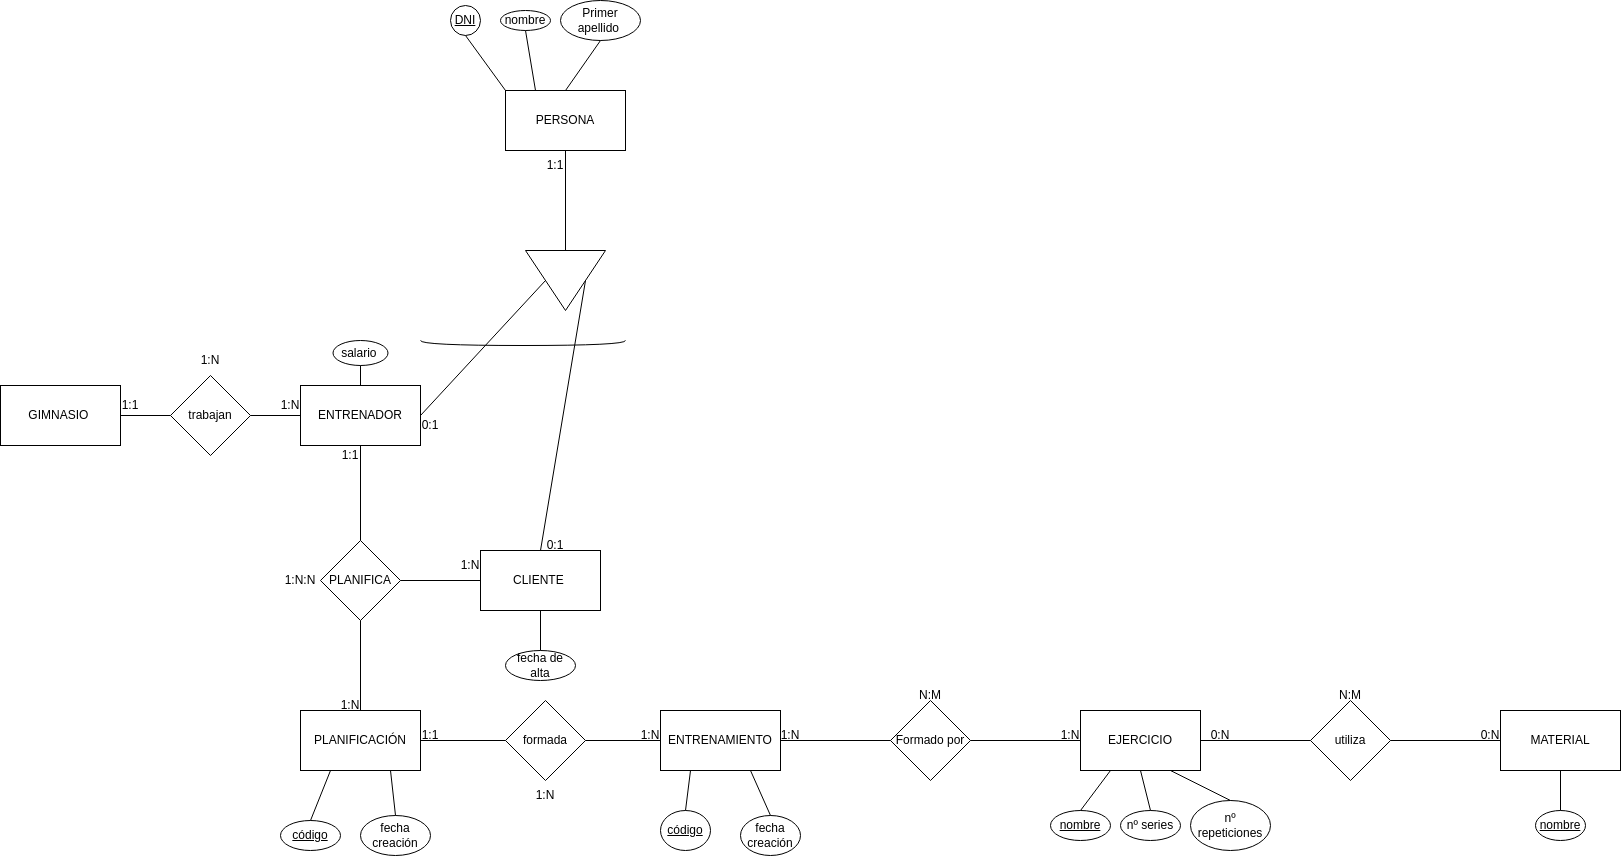

The diagram above was exported from draw.io. Its source (the exported page's mxGraphModel, read from the mxfile embedded in the PNG):
<mxGraphModel dx="1364" dy="843" grid="1" gridSize="10" guides="1" tooltips="1" connect="1" arrows="1" fold="1" page="1" pageScale="1" pageWidth="827" pageHeight="1169" math="0" shadow="0">
  <root>
    <mxCell id="0" />
    <mxCell id="1" parent="0" />
    <mxCell id="h2Ty8PCXTIflaOBxiohV-1" value="GIMNASIO&amp;nbsp;" style="rounded=0;whiteSpace=wrap;html=1;" vertex="1" parent="1">
      <mxGeometry x="80" y="455" width="120" height="60" as="geometry" />
    </mxCell>
    <mxCell id="h2Ty8PCXTIflaOBxiohV-2" value="trabajan" style="rhombus;whiteSpace=wrap;html=1;" vertex="1" parent="1">
      <mxGeometry x="250" y="445" width="80" height="80" as="geometry" />
    </mxCell>
    <mxCell id="h2Ty8PCXTIflaOBxiohV-3" value="ENTRENADOR" style="rounded=0;whiteSpace=wrap;html=1;" vertex="1" parent="1">
      <mxGeometry x="380" y="455" width="120" height="60" as="geometry" />
    </mxCell>
    <mxCell id="h2Ty8PCXTIflaOBxiohV-5" value="nombre" style="ellipse;whiteSpace=wrap;html=1;" vertex="1" parent="1">
      <mxGeometry x="580" y="80" width="50" height="20" as="geometry" />
    </mxCell>
    <mxCell id="h2Ty8PCXTIflaOBxiohV-7" value="&lt;u&gt;DNI&lt;/u&gt;" style="ellipse;whiteSpace=wrap;html=1;" vertex="1" parent="1">
      <mxGeometry x="530" y="75" width="30" height="30" as="geometry" />
    </mxCell>
    <mxCell id="h2Ty8PCXTIflaOBxiohV-9" value="Primer apellido&amp;nbsp;" style="ellipse;whiteSpace=wrap;html=1;" vertex="1" parent="1">
      <mxGeometry x="640" y="70" width="80" height="40" as="geometry" />
    </mxCell>
    <mxCell id="h2Ty8PCXTIflaOBxiohV-11" value="salario&amp;nbsp;" style="ellipse;whiteSpace=wrap;html=1;" vertex="1" parent="1">
      <mxGeometry x="412.5" y="410" width="55" height="25" as="geometry" />
    </mxCell>
    <mxCell id="h2Ty8PCXTIflaOBxiohV-12" value="" style="endArrow=none;html=1;rounded=0;entryX=0.5;entryY=1;entryDx=0;entryDy=0;exitX=0;exitY=0;exitDx=0;exitDy=0;" edge="1" parent="1" source="h2Ty8PCXTIflaOBxiohV-33" target="h2Ty8PCXTIflaOBxiohV-7">
      <mxGeometry width="50" height="50" relative="1" as="geometry">
        <mxPoint x="590" y="155" as="sourcePoint" />
        <mxPoint x="660" y="110" as="targetPoint" />
      </mxGeometry>
    </mxCell>
    <mxCell id="h2Ty8PCXTIflaOBxiohV-13" value="" style="endArrow=none;html=1;rounded=0;entryX=0.5;entryY=1;entryDx=0;entryDy=0;exitX=0.25;exitY=0;exitDx=0;exitDy=0;" edge="1" parent="1" source="h2Ty8PCXTIflaOBxiohV-33" target="h2Ty8PCXTIflaOBxiohV-5">
      <mxGeometry width="50" height="50" relative="1" as="geometry">
        <mxPoint x="620" y="155" as="sourcePoint" />
        <mxPoint x="660" y="110" as="targetPoint" />
      </mxGeometry>
    </mxCell>
    <mxCell id="h2Ty8PCXTIflaOBxiohV-14" value="" style="endArrow=none;html=1;rounded=0;entryX=0.5;entryY=1;entryDx=0;entryDy=0;exitX=0.5;exitY=0;exitDx=0;exitDy=0;" edge="1" parent="1" source="h2Ty8PCXTIflaOBxiohV-33" target="h2Ty8PCXTIflaOBxiohV-9">
      <mxGeometry width="50" height="50" relative="1" as="geometry">
        <mxPoint x="650" y="155" as="sourcePoint" />
        <mxPoint x="660" y="110" as="targetPoint" />
      </mxGeometry>
    </mxCell>
    <mxCell id="h2Ty8PCXTIflaOBxiohV-15" value="" style="endArrow=none;html=1;rounded=0;entryX=0.5;entryY=1;entryDx=0;entryDy=0;exitX=0.5;exitY=0;exitDx=0;exitDy=0;" edge="1" parent="1" source="h2Ty8PCXTIflaOBxiohV-3" target="h2Ty8PCXTIflaOBxiohV-11">
      <mxGeometry width="50" height="50" relative="1" as="geometry">
        <mxPoint x="220" y="360" as="sourcePoint" />
        <mxPoint x="175" y="310" as="targetPoint" />
      </mxGeometry>
    </mxCell>
    <mxCell id="h2Ty8PCXTIflaOBxiohV-16" value="" style="endArrow=none;html=1;rounded=0;entryX=1;entryY=0.5;entryDx=0;entryDy=0;exitX=0;exitY=0.5;exitDx=0;exitDy=0;" edge="1" parent="1" source="h2Ty8PCXTIflaOBxiohV-2" target="h2Ty8PCXTIflaOBxiohV-1">
      <mxGeometry width="50" height="50" relative="1" as="geometry">
        <mxPoint x="290" y="460" as="sourcePoint" />
        <mxPoint x="340" y="410" as="targetPoint" />
      </mxGeometry>
    </mxCell>
    <mxCell id="h2Ty8PCXTIflaOBxiohV-17" value="" style="endArrow=none;html=1;rounded=0;entryX=0;entryY=0.5;entryDx=0;entryDy=0;exitX=1;exitY=0.5;exitDx=0;exitDy=0;" edge="1" parent="1" source="h2Ty8PCXTIflaOBxiohV-2" target="h2Ty8PCXTIflaOBxiohV-3">
      <mxGeometry width="50" height="50" relative="1" as="geometry">
        <mxPoint x="290" y="460" as="sourcePoint" />
        <mxPoint x="340" y="410" as="targetPoint" />
      </mxGeometry>
    </mxCell>
    <mxCell id="h2Ty8PCXTIflaOBxiohV-18" value="1:N" style="text;html=1;strokeColor=none;fillColor=none;align=center;verticalAlign=middle;whiteSpace=wrap;rounded=0;" vertex="1" parent="1">
      <mxGeometry x="340" y="460" width="60" height="30" as="geometry" />
    </mxCell>
    <mxCell id="h2Ty8PCXTIflaOBxiohV-19" value="1:1" style="text;html=1;strokeColor=none;fillColor=none;align=center;verticalAlign=middle;whiteSpace=wrap;rounded=0;" vertex="1" parent="1">
      <mxGeometry x="180" y="460" width="60" height="30" as="geometry" />
    </mxCell>
    <mxCell id="h2Ty8PCXTIflaOBxiohV-20" value="PLANIFICA" style="rhombus;whiteSpace=wrap;html=1;" vertex="1" parent="1">
      <mxGeometry x="400" y="610" width="80" height="80" as="geometry" />
    </mxCell>
    <mxCell id="h2Ty8PCXTIflaOBxiohV-21" value="PLANIFICACIÓN" style="rounded=0;whiteSpace=wrap;html=1;" vertex="1" parent="1">
      <mxGeometry x="380" y="780" width="120" height="60" as="geometry" />
    </mxCell>
    <mxCell id="h2Ty8PCXTIflaOBxiohV-22" value="CLIENTE&amp;nbsp;" style="rounded=0;whiteSpace=wrap;html=1;" vertex="1" parent="1">
      <mxGeometry x="560" y="620" width="120" height="60" as="geometry" />
    </mxCell>
    <mxCell id="h2Ty8PCXTIflaOBxiohV-23" value="1:N" style="text;html=1;strokeColor=none;fillColor=none;align=center;verticalAlign=middle;whiteSpace=wrap;rounded=0;" vertex="1" parent="1">
      <mxGeometry x="260" y="415" width="60" height="30" as="geometry" />
    </mxCell>
    <mxCell id="h2Ty8PCXTIflaOBxiohV-24" value="" style="endArrow=none;html=1;rounded=0;entryX=0.5;entryY=0;entryDx=0;entryDy=0;exitX=0.5;exitY=1;exitDx=0;exitDy=0;" edge="1" parent="1" source="h2Ty8PCXTIflaOBxiohV-3" target="h2Ty8PCXTIflaOBxiohV-20">
      <mxGeometry width="50" height="50" relative="1" as="geometry">
        <mxPoint x="380" y="460" as="sourcePoint" />
        <mxPoint x="430" y="410" as="targetPoint" />
      </mxGeometry>
    </mxCell>
    <mxCell id="h2Ty8PCXTIflaOBxiohV-25" value="" style="endArrow=none;html=1;rounded=0;entryX=0;entryY=0.5;entryDx=0;entryDy=0;exitX=1;exitY=0.5;exitDx=0;exitDy=0;" edge="1" parent="1" source="h2Ty8PCXTIflaOBxiohV-20" target="h2Ty8PCXTIflaOBxiohV-22">
      <mxGeometry width="50" height="50" relative="1" as="geometry">
        <mxPoint x="380" y="460" as="sourcePoint" />
        <mxPoint x="430" y="410" as="targetPoint" />
      </mxGeometry>
    </mxCell>
    <mxCell id="h2Ty8PCXTIflaOBxiohV-26" value="" style="endArrow=none;html=1;rounded=0;entryX=0.5;entryY=0;entryDx=0;entryDy=0;exitX=0.5;exitY=1;exitDx=0;exitDy=0;" edge="1" parent="1" source="h2Ty8PCXTIflaOBxiohV-20" target="h2Ty8PCXTIflaOBxiohV-21">
      <mxGeometry width="50" height="50" relative="1" as="geometry">
        <mxPoint x="380" y="460" as="sourcePoint" />
        <mxPoint x="430" y="410" as="targetPoint" />
      </mxGeometry>
    </mxCell>
    <mxCell id="h2Ty8PCXTIflaOBxiohV-27" value="1:1" style="text;html=1;strokeColor=none;fillColor=none;align=center;verticalAlign=middle;whiteSpace=wrap;rounded=0;" vertex="1" parent="1">
      <mxGeometry x="400" y="510" width="60" height="30" as="geometry" />
    </mxCell>
    <mxCell id="h2Ty8PCXTIflaOBxiohV-28" value="1:N" style="text;html=1;strokeColor=none;fillColor=none;align=center;verticalAlign=middle;whiteSpace=wrap;rounded=0;" vertex="1" parent="1">
      <mxGeometry x="400" y="760" width="60" height="30" as="geometry" />
    </mxCell>
    <mxCell id="h2Ty8PCXTIflaOBxiohV-29" value="1:N" style="text;html=1;strokeColor=none;fillColor=none;align=center;verticalAlign=middle;whiteSpace=wrap;rounded=0;" vertex="1" parent="1">
      <mxGeometry x="520" y="620" width="60" height="30" as="geometry" />
    </mxCell>
    <mxCell id="h2Ty8PCXTIflaOBxiohV-30" value="1:N:N" style="text;html=1;strokeColor=none;fillColor=none;align=center;verticalAlign=middle;whiteSpace=wrap;rounded=0;" vertex="1" parent="1">
      <mxGeometry x="350" y="635" width="60" height="30" as="geometry" />
    </mxCell>
    <mxCell id="h2Ty8PCXTIflaOBxiohV-33" value="PERSONA" style="rounded=0;whiteSpace=wrap;html=1;" vertex="1" parent="1">
      <mxGeometry x="585" y="160" width="120" height="60" as="geometry" />
    </mxCell>
    <mxCell id="h2Ty8PCXTIflaOBxiohV-34" value="" style="triangle;whiteSpace=wrap;html=1;direction=south;" vertex="1" parent="1">
      <mxGeometry x="605" y="320" width="80" height="60" as="geometry" />
    </mxCell>
    <mxCell id="h2Ty8PCXTIflaOBxiohV-35" value="" style="endArrow=none;html=1;rounded=0;entryX=0.5;entryY=1;entryDx=0;entryDy=0;exitX=0;exitY=0.5;exitDx=0;exitDy=0;" edge="1" parent="1" source="h2Ty8PCXTIflaOBxiohV-34" target="h2Ty8PCXTIflaOBxiohV-33">
      <mxGeometry width="50" height="50" relative="1" as="geometry">
        <mxPoint x="550" y="510" as="sourcePoint" />
        <mxPoint x="600" y="460" as="targetPoint" />
      </mxGeometry>
    </mxCell>
    <mxCell id="h2Ty8PCXTIflaOBxiohV-36" value="" style="endArrow=none;html=1;rounded=0;entryX=0.5;entryY=1;entryDx=0;entryDy=0;exitX=1;exitY=0.5;exitDx=0;exitDy=0;" edge="1" parent="1" source="h2Ty8PCXTIflaOBxiohV-3" target="h2Ty8PCXTIflaOBxiohV-34">
      <mxGeometry width="50" height="50" relative="1" as="geometry">
        <mxPoint x="550" y="510" as="sourcePoint" />
        <mxPoint x="600" y="460" as="targetPoint" />
      </mxGeometry>
    </mxCell>
    <mxCell id="h2Ty8PCXTIflaOBxiohV-38" value="" style="endArrow=none;html=1;rounded=0;entryX=0.5;entryY=0;entryDx=0;entryDy=0;exitX=0.5;exitY=0;exitDx=0;exitDy=0;" edge="1" parent="1" source="h2Ty8PCXTIflaOBxiohV-22" target="h2Ty8PCXTIflaOBxiohV-34">
      <mxGeometry width="50" height="50" relative="1" as="geometry">
        <mxPoint x="550" y="510" as="sourcePoint" />
        <mxPoint x="600" y="460" as="targetPoint" />
      </mxGeometry>
    </mxCell>
    <mxCell id="h2Ty8PCXTIflaOBxiohV-39" value="" style="shape=requiredInterface;html=1;verticalLabelPosition=bottom;sketch=0;direction=south;" vertex="1" parent="1">
      <mxGeometry x="500" y="410" width="205" height="5" as="geometry" />
    </mxCell>
    <mxCell id="h2Ty8PCXTIflaOBxiohV-40" value="fecha de alta" style="ellipse;whiteSpace=wrap;html=1;" vertex="1" parent="1">
      <mxGeometry x="585" y="720" width="70" height="30" as="geometry" />
    </mxCell>
    <mxCell id="h2Ty8PCXTIflaOBxiohV-41" value="" style="endArrow=none;html=1;rounded=0;entryX=0.5;entryY=0;entryDx=0;entryDy=0;exitX=0.5;exitY=1;exitDx=0;exitDy=0;" edge="1" parent="1" source="h2Ty8PCXTIflaOBxiohV-22" target="h2Ty8PCXTIflaOBxiohV-40">
      <mxGeometry width="50" height="50" relative="1" as="geometry">
        <mxPoint x="550" y="510" as="sourcePoint" />
        <mxPoint x="600" y="460" as="targetPoint" />
      </mxGeometry>
    </mxCell>
    <mxCell id="h2Ty8PCXTIflaOBxiohV-42" value="&lt;u&gt;código&lt;/u&gt;" style="ellipse;whiteSpace=wrap;html=1;" vertex="1" parent="1">
      <mxGeometry x="360" y="890" width="60" height="30" as="geometry" />
    </mxCell>
    <mxCell id="h2Ty8PCXTIflaOBxiohV-43" value="fecha creación" style="ellipse;whiteSpace=wrap;html=1;" vertex="1" parent="1">
      <mxGeometry x="440" y="885" width="70" height="40" as="geometry" />
    </mxCell>
    <mxCell id="h2Ty8PCXTIflaOBxiohV-44" value="" style="endArrow=none;html=1;rounded=0;entryX=0.25;entryY=1;entryDx=0;entryDy=0;exitX=0.5;exitY=0;exitDx=0;exitDy=0;" edge="1" parent="1" source="h2Ty8PCXTIflaOBxiohV-42" target="h2Ty8PCXTIflaOBxiohV-21">
      <mxGeometry width="50" height="50" relative="1" as="geometry">
        <mxPoint x="510" y="990" as="sourcePoint" />
        <mxPoint x="560" y="940" as="targetPoint" />
      </mxGeometry>
    </mxCell>
    <mxCell id="h2Ty8PCXTIflaOBxiohV-45" value="" style="endArrow=none;html=1;rounded=0;entryX=0.75;entryY=1;entryDx=0;entryDy=0;exitX=0.5;exitY=0;exitDx=0;exitDy=0;" edge="1" parent="1" source="h2Ty8PCXTIflaOBxiohV-43" target="h2Ty8PCXTIflaOBxiohV-21">
      <mxGeometry width="50" height="50" relative="1" as="geometry">
        <mxPoint x="510" y="990" as="sourcePoint" />
        <mxPoint x="560" y="940" as="targetPoint" />
      </mxGeometry>
    </mxCell>
    <mxCell id="h2Ty8PCXTIflaOBxiohV-46" value="formada" style="rhombus;whiteSpace=wrap;html=1;" vertex="1" parent="1">
      <mxGeometry x="585" y="770" width="80" height="80" as="geometry" />
    </mxCell>
    <mxCell id="h2Ty8PCXTIflaOBxiohV-47" value="ENTRENAMIENTO" style="rounded=0;whiteSpace=wrap;html=1;" vertex="1" parent="1">
      <mxGeometry x="740" y="780" width="120" height="60" as="geometry" />
    </mxCell>
    <mxCell id="h2Ty8PCXTIflaOBxiohV-48" value="" style="endArrow=none;html=1;rounded=0;entryX=1;entryY=0.5;entryDx=0;entryDy=0;exitX=0;exitY=0.5;exitDx=0;exitDy=0;" edge="1" parent="1" source="h2Ty8PCXTIflaOBxiohV-46" target="h2Ty8PCXTIflaOBxiohV-21">
      <mxGeometry width="50" height="50" relative="1" as="geometry">
        <mxPoint x="630" y="990" as="sourcePoint" />
        <mxPoint x="680" y="940" as="targetPoint" />
      </mxGeometry>
    </mxCell>
    <mxCell id="h2Ty8PCXTIflaOBxiohV-49" value="" style="endArrow=none;html=1;rounded=0;entryX=0;entryY=0.5;entryDx=0;entryDy=0;exitX=1;exitY=0.5;exitDx=0;exitDy=0;" edge="1" parent="1" source="h2Ty8PCXTIflaOBxiohV-46" target="h2Ty8PCXTIflaOBxiohV-47">
      <mxGeometry width="50" height="50" relative="1" as="geometry">
        <mxPoint x="630" y="990" as="sourcePoint" />
        <mxPoint x="680" y="940" as="targetPoint" />
      </mxGeometry>
    </mxCell>
    <mxCell id="h2Ty8PCXTIflaOBxiohV-50" value="1:N" style="text;html=1;strokeColor=none;fillColor=none;align=center;verticalAlign=middle;whiteSpace=wrap;rounded=0;" vertex="1" parent="1">
      <mxGeometry x="700" y="790" width="60" height="30" as="geometry" />
    </mxCell>
    <mxCell id="h2Ty8PCXTIflaOBxiohV-51" value="1:1" style="text;html=1;strokeColor=none;fillColor=none;align=center;verticalAlign=middle;whiteSpace=wrap;rounded=0;" vertex="1" parent="1">
      <mxGeometry x="480" y="790" width="60" height="30" as="geometry" />
    </mxCell>
    <mxCell id="h2Ty8PCXTIflaOBxiohV-52" value="&lt;u&gt;código&lt;/u&gt;" style="ellipse;whiteSpace=wrap;html=1;" vertex="1" parent="1">
      <mxGeometry x="740" y="880" width="50" height="40" as="geometry" />
    </mxCell>
    <mxCell id="h2Ty8PCXTIflaOBxiohV-53" value="fecha creación" style="ellipse;whiteSpace=wrap;html=1;" vertex="1" parent="1">
      <mxGeometry x="820" y="885" width="60" height="40" as="geometry" />
    </mxCell>
    <mxCell id="h2Ty8PCXTIflaOBxiohV-54" value="" style="endArrow=none;html=1;rounded=0;entryX=0.25;entryY=1;entryDx=0;entryDy=0;exitX=0.5;exitY=0;exitDx=0;exitDy=0;" edge="1" parent="1" source="h2Ty8PCXTIflaOBxiohV-52" target="h2Ty8PCXTIflaOBxiohV-47">
      <mxGeometry width="50" height="50" relative="1" as="geometry">
        <mxPoint x="850" y="990" as="sourcePoint" />
        <mxPoint x="900" y="940" as="targetPoint" />
      </mxGeometry>
    </mxCell>
    <mxCell id="h2Ty8PCXTIflaOBxiohV-55" value="" style="endArrow=none;html=1;rounded=0;entryX=0.75;entryY=1;entryDx=0;entryDy=0;exitX=0.5;exitY=0;exitDx=0;exitDy=0;" edge="1" parent="1" source="h2Ty8PCXTIflaOBxiohV-53" target="h2Ty8PCXTIflaOBxiohV-47">
      <mxGeometry width="50" height="50" relative="1" as="geometry">
        <mxPoint x="850" y="990" as="sourcePoint" />
        <mxPoint x="900" y="940" as="targetPoint" />
      </mxGeometry>
    </mxCell>
    <mxCell id="h2Ty8PCXTIflaOBxiohV-56" value="1:N" style="text;html=1;strokeColor=none;fillColor=none;align=center;verticalAlign=middle;whiteSpace=wrap;rounded=0;" vertex="1" parent="1">
      <mxGeometry x="595" y="850" width="60" height="30" as="geometry" />
    </mxCell>
    <mxCell id="h2Ty8PCXTIflaOBxiohV-57" value="Formado por" style="rhombus;whiteSpace=wrap;html=1;" vertex="1" parent="1">
      <mxGeometry x="970" y="770" width="80" height="80" as="geometry" />
    </mxCell>
    <mxCell id="h2Ty8PCXTIflaOBxiohV-58" value="EJERCICIO" style="rounded=0;whiteSpace=wrap;html=1;" vertex="1" parent="1">
      <mxGeometry x="1160" y="780" width="120" height="60" as="geometry" />
    </mxCell>
    <mxCell id="h2Ty8PCXTIflaOBxiohV-59" value="" style="endArrow=none;html=1;rounded=0;entryX=0;entryY=0.5;entryDx=0;entryDy=0;exitX=1;exitY=0.5;exitDx=0;exitDy=0;" edge="1" parent="1" source="h2Ty8PCXTIflaOBxiohV-57" target="h2Ty8PCXTIflaOBxiohV-58">
      <mxGeometry width="50" height="50" relative="1" as="geometry">
        <mxPoint x="1020" y="870" as="sourcePoint" />
        <mxPoint x="1070" y="820" as="targetPoint" />
      </mxGeometry>
    </mxCell>
    <mxCell id="h2Ty8PCXTIflaOBxiohV-60" value="" style="endArrow=none;html=1;rounded=0;entryX=1;entryY=0.5;entryDx=0;entryDy=0;exitX=0;exitY=0.5;exitDx=0;exitDy=0;" edge="1" parent="1" source="h2Ty8PCXTIflaOBxiohV-57" target="h2Ty8PCXTIflaOBxiohV-47">
      <mxGeometry width="50" height="50" relative="1" as="geometry">
        <mxPoint x="1020" y="870" as="sourcePoint" />
        <mxPoint x="1070" y="820" as="targetPoint" />
      </mxGeometry>
    </mxCell>
    <mxCell id="h2Ty8PCXTIflaOBxiohV-61" value="1:N" style="text;html=1;strokeColor=none;fillColor=none;align=center;verticalAlign=middle;whiteSpace=wrap;rounded=0;" vertex="1" parent="1">
      <mxGeometry x="1120" y="790" width="60" height="30" as="geometry" />
    </mxCell>
    <mxCell id="h2Ty8PCXTIflaOBxiohV-62" value="1:N" style="text;html=1;strokeColor=none;fillColor=none;align=center;verticalAlign=middle;whiteSpace=wrap;rounded=0;" vertex="1" parent="1">
      <mxGeometry x="840" y="790" width="60" height="30" as="geometry" />
    </mxCell>
    <mxCell id="h2Ty8PCXTIflaOBxiohV-63" value="N:M" style="text;html=1;strokeColor=none;fillColor=none;align=center;verticalAlign=middle;whiteSpace=wrap;rounded=0;" vertex="1" parent="1">
      <mxGeometry x="980" y="750" width="60" height="30" as="geometry" />
    </mxCell>
    <mxCell id="h2Ty8PCXTIflaOBxiohV-64" value="&lt;u&gt;nombre&lt;/u&gt;" style="ellipse;whiteSpace=wrap;html=1;" vertex="1" parent="1">
      <mxGeometry x="1130" y="880" width="60" height="30" as="geometry" />
    </mxCell>
    <mxCell id="h2Ty8PCXTIflaOBxiohV-65" value="nº series" style="ellipse;whiteSpace=wrap;html=1;" vertex="1" parent="1">
      <mxGeometry x="1200" y="880" width="60" height="30" as="geometry" />
    </mxCell>
    <mxCell id="h2Ty8PCXTIflaOBxiohV-66" value="nº repeticiones" style="ellipse;whiteSpace=wrap;html=1;" vertex="1" parent="1">
      <mxGeometry x="1270" y="870" width="80" height="50" as="geometry" />
    </mxCell>
    <mxCell id="h2Ty8PCXTIflaOBxiohV-67" value="" style="endArrow=none;html=1;rounded=0;entryX=0.5;entryY=0;entryDx=0;entryDy=0;exitX=0.25;exitY=1;exitDx=0;exitDy=0;" edge="1" parent="1" source="h2Ty8PCXTIflaOBxiohV-58" target="h2Ty8PCXTIflaOBxiohV-64">
      <mxGeometry width="50" height="50" relative="1" as="geometry">
        <mxPoint x="1210" y="870" as="sourcePoint" />
        <mxPoint x="1260" y="820" as="targetPoint" />
      </mxGeometry>
    </mxCell>
    <mxCell id="h2Ty8PCXTIflaOBxiohV-68" value="" style="endArrow=none;html=1;rounded=0;entryX=0.5;entryY=0;entryDx=0;entryDy=0;exitX=0.5;exitY=1;exitDx=0;exitDy=0;" edge="1" parent="1" source="h2Ty8PCXTIflaOBxiohV-58" target="h2Ty8PCXTIflaOBxiohV-65">
      <mxGeometry width="50" height="50" relative="1" as="geometry">
        <mxPoint x="1210" y="870" as="sourcePoint" />
        <mxPoint x="1260" y="820" as="targetPoint" />
      </mxGeometry>
    </mxCell>
    <mxCell id="h2Ty8PCXTIflaOBxiohV-69" value="" style="endArrow=none;html=1;rounded=0;entryX=0.5;entryY=0;entryDx=0;entryDy=0;exitX=0.75;exitY=1;exitDx=0;exitDy=0;" edge="1" parent="1" source="h2Ty8PCXTIflaOBxiohV-58" target="h2Ty8PCXTIflaOBxiohV-66">
      <mxGeometry width="50" height="50" relative="1" as="geometry">
        <mxPoint x="1210" y="870" as="sourcePoint" />
        <mxPoint x="1260" y="820" as="targetPoint" />
      </mxGeometry>
    </mxCell>
    <mxCell id="h2Ty8PCXTIflaOBxiohV-70" value="utiliza" style="rhombus;whiteSpace=wrap;html=1;" vertex="1" parent="1">
      <mxGeometry x="1390" y="770" width="80" height="80" as="geometry" />
    </mxCell>
    <mxCell id="h2Ty8PCXTIflaOBxiohV-71" value="MATERIAL" style="rounded=0;whiteSpace=wrap;html=1;" vertex="1" parent="1">
      <mxGeometry x="1580" y="780" width="120" height="60" as="geometry" />
    </mxCell>
    <mxCell id="h2Ty8PCXTIflaOBxiohV-72" value="" style="endArrow=none;html=1;rounded=0;entryX=1;entryY=0.5;entryDx=0;entryDy=0;exitX=0;exitY=0.5;exitDx=0;exitDy=0;" edge="1" parent="1" source="h2Ty8PCXTIflaOBxiohV-70" target="h2Ty8PCXTIflaOBxiohV-58">
      <mxGeometry width="50" height="50" relative="1" as="geometry">
        <mxPoint x="1390" y="870" as="sourcePoint" />
        <mxPoint x="1440" y="820" as="targetPoint" />
      </mxGeometry>
    </mxCell>
    <mxCell id="h2Ty8PCXTIflaOBxiohV-73" value="" style="endArrow=none;html=1;rounded=0;entryX=0;entryY=0.5;entryDx=0;entryDy=0;exitX=1;exitY=0.5;exitDx=0;exitDy=0;" edge="1" parent="1" source="h2Ty8PCXTIflaOBxiohV-70" target="h2Ty8PCXTIflaOBxiohV-71">
      <mxGeometry width="50" height="50" relative="1" as="geometry">
        <mxPoint x="1390" y="870" as="sourcePoint" />
        <mxPoint x="1440" y="820" as="targetPoint" />
      </mxGeometry>
    </mxCell>
    <mxCell id="h2Ty8PCXTIflaOBxiohV-74" value="0:N" style="text;html=1;strokeColor=none;fillColor=none;align=center;verticalAlign=middle;whiteSpace=wrap;rounded=0;" vertex="1" parent="1">
      <mxGeometry x="1540" y="790" width="60" height="30" as="geometry" />
    </mxCell>
    <mxCell id="h2Ty8PCXTIflaOBxiohV-75" value="0:N" style="text;html=1;strokeColor=none;fillColor=none;align=center;verticalAlign=middle;whiteSpace=wrap;rounded=0;" vertex="1" parent="1">
      <mxGeometry x="1270" y="790" width="60" height="30" as="geometry" />
    </mxCell>
    <mxCell id="h2Ty8PCXTIflaOBxiohV-76" value="N:M" style="text;html=1;strokeColor=none;fillColor=none;align=center;verticalAlign=middle;whiteSpace=wrap;rounded=0;" vertex="1" parent="1">
      <mxGeometry x="1400" y="750" width="60" height="30" as="geometry" />
    </mxCell>
    <mxCell id="h2Ty8PCXTIflaOBxiohV-78" value="&lt;u&gt;nombre&lt;/u&gt;" style="ellipse;whiteSpace=wrap;html=1;" vertex="1" parent="1">
      <mxGeometry x="1615" y="880" width="50" height="30" as="geometry" />
    </mxCell>
    <mxCell id="h2Ty8PCXTIflaOBxiohV-79" value="" style="endArrow=none;html=1;rounded=0;entryX=0.5;entryY=0;entryDx=0;entryDy=0;exitX=0.5;exitY=1;exitDx=0;exitDy=0;" edge="1" parent="1" source="h2Ty8PCXTIflaOBxiohV-71" target="h2Ty8PCXTIflaOBxiohV-78">
      <mxGeometry width="50" height="50" relative="1" as="geometry">
        <mxPoint x="1700" y="870" as="sourcePoint" />
        <mxPoint x="1750" y="820" as="targetPoint" />
      </mxGeometry>
    </mxCell>
    <mxCell id="h2Ty8PCXTIflaOBxiohV-80" value="1:1" style="text;html=1;strokeColor=none;fillColor=none;align=center;verticalAlign=middle;whiteSpace=wrap;rounded=0;" vertex="1" parent="1">
      <mxGeometry x="605" y="220" width="60" height="30" as="geometry" />
    </mxCell>
    <mxCell id="h2Ty8PCXTIflaOBxiohV-81" value="0:1" style="text;html=1;strokeColor=none;fillColor=none;align=center;verticalAlign=middle;whiteSpace=wrap;rounded=0;" vertex="1" parent="1">
      <mxGeometry x="605" y="600" width="60" height="30" as="geometry" />
    </mxCell>
    <mxCell id="h2Ty8PCXTIflaOBxiohV-82" value="0:1" style="text;html=1;strokeColor=none;fillColor=none;align=center;verticalAlign=middle;whiteSpace=wrap;rounded=0;" vertex="1" parent="1">
      <mxGeometry x="480" y="480" width="60" height="30" as="geometry" />
    </mxCell>
  </root>
</mxGraphModel>